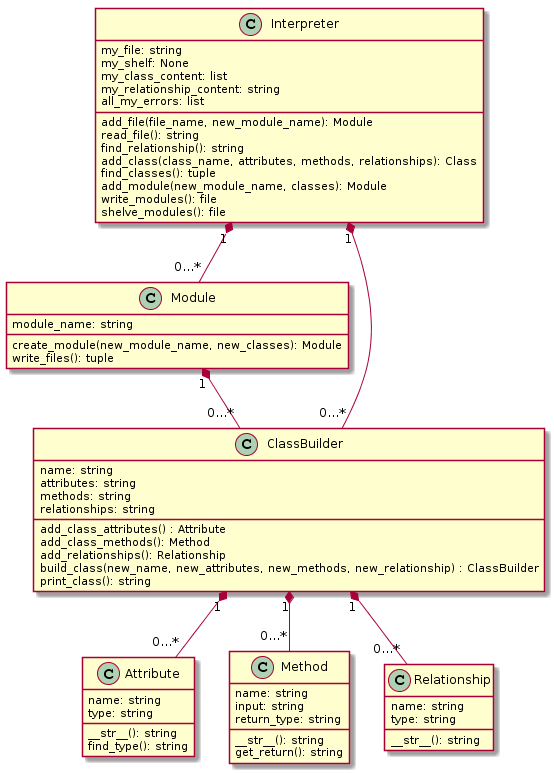

The diagram above was rendered by PlantUML. Its source (embedded in the PNG):
@startuml
class Interpreter {
 my_file: string
 my_shelf: None
 my_class_content: list
 my_relationship_content: string
 all_my_errors: list
 add_file(file_name, new_module_name): Module
 read_file(): string
 find_relationship(): string
 add_class(class_name, attributes, methods, relationships): Class
 find_classes(): tuple
 add_module(new_module_name, classes): Module
 write_modules(): file
 shelve_modules(): file
}

class Module {
  module_name: string
  create_module(new_module_name, new_classes): Module
  write_files(): tuple
}

class ClassBuilder {
  name: string
  attributes: string
  methods: string
  relationships: string
  add_class_attributes() : Attribute
  add_class_methods(): Method
  add_relationships(): Relationship
  build_class(new_name, new_attributes, new_methods, new_relationship) : ClassBuilder
  print_class(): string
}

class Attribute {
  name: string
  type: string
  __str__(): string
  find_type(): string
}

class Method {
  name: string
  input: string
  return_type: string
  __str__(): string
  get_return(): string
}

class Relationship {
  name: string
  type: string
  __str__(): string
}

Module "1" *-- "0...*" ClassBuilder
ClassBuilder "1" *-- "0...*"  Attribute
ClassBuilder "1" *-- "0...*"  Method
ClassBuilder "1" *-- "0...*"  Relationship
Interpreter "1" *-- "0...*" Module
Interpreter "1" *-- "0...*"  ClassBuilder
@enduml